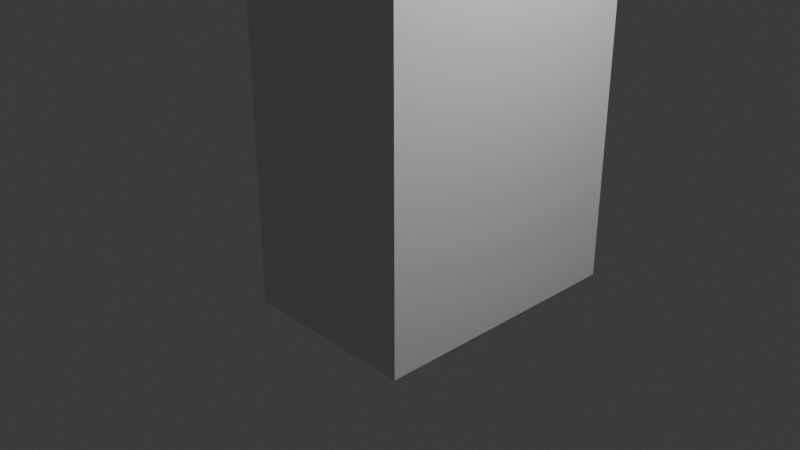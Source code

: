 # Source: test-block.v402.blend  (saved by Blender 4.0.36; exported with 4.5.12 LTS)
import bpy
from mathutils import Matrix  # noqa: F401  (used for matrix-valued properties, if any)

bpy.ops.wm.read_factory_settings(use_empty=True)
scene = bpy.context.scene
scene.name = 'Scene'

# ---- collections
col_collection = bpy.data.collections.new('Collection'); scene.collection.children.link(col_collection)

# ---- materials (node trees are filled in below, after node groups)
mat_material = bpy.data.materials.new('Material')
mat_material.alpha_threshold = 0.0
mat_material.use_transparent_shadow = False
mat_material.roughness = 0.5
mat_material.line_color = (0.0, 0.0, 0.0, 1.0)

# ---- material node trees
mat_material.use_nodes = True; mat_material.node_tree.nodes.clear()
_N = mat_material.node_tree.nodes; _L = mat_material.node_tree.links
n0 = _N.new('ShaderNodeOutputMaterial'); n0.name = 'Material Output'; n0.location = (300, 300)
n1 = _N.new('ShaderNodeBsdfPrincipled'); n1.name = 'Principled BSDF'; n1.location = (10, 300)
n1.inputs[3].default_value = 1.45
_L.new(n1.outputs[0], n0.inputs[0])
n0.is_active_output = True

# ---- world
world_world = bpy.data.worlds.new('World'); scene.world = world_world
world_world.use_nodes = True; world_world.node_tree.nodes.clear()
_N = world_world.node_tree.nodes; _L = world_world.node_tree.links
n0 = _N.new('ShaderNodeOutputWorld'); n0.name = 'World Output'; n0.location = (300, 300)
n1 = _N.new('ShaderNodeBackground'); n1.name = 'Background'; n1.location = (10, 300)
n1.inputs[0].default_value = (0.05088, 0.05088, 0.05088, 1.0)
_L.new(n1.outputs[0], n0.inputs[0])
n0.is_active_output = True
world_world.color = (0.05088, 0.05088, 0.05088)
world_world.use_sun_shadow = False
world_world.sun_shadow_jitter_overblur = 0.0

# ---- cameras
cam_camera = bpy.data.cameras.new('Camera')
cam_camera.clip_end = 100.0
cam_camera.ortho_scale = 7.314

# ---- lights
light_light = bpy.data.lights.new('Light', 'POINT')
light_light.transmission_factor = 0.0
light_light.use_soft_falloff = False
light_light.energy = 1000.0
light_light.shadow_soft_size = 0.1
light_light.shadow_maximum_resolution = 0.006
light_light.use_absolute_resolution = True

# ---- meshes
me_cube = bpy.data.meshes.new('Cube')
me_cube.from_pydata([(1.0, 2.0, 4.0), (1.0, 2.0, -1.0), (1.0, -1.0, 4.0), (1.0, -1.0, -1.0), (-1.0, 2.0, 4.0), (-1.0, 2.0, -1.0), (-1.0, -1.0, 4.0), (-1.0, -1.0, -1.0)], [], [(3, 2, 6, 7), (7, 6, 4, 5), (5, 1, 3, 7), (1, 0, 2, 3), (5, 4, 0, 1)])
_uv = me_cube.uv_layers.new(name='UVMap')
_uv.uv.foreach_set('vector', [0.375, 0.75, 0.625, 0.75, 0.625, 1.0, 0.375, 1.0, 0.375, 0.0, 0.625, 0.0, 0.625, 0.25, 0.375, 0.25, 0.125, 0.5, 0.375, 0.5, 0.375, 0.75, 0.125, 0.75, 0.375, 0.5, 0.625, 0.5, 0.625, 0.75, 0.375, 0.75, 0.375, 0.25, 0.625, 0.25, 0.625, 0.5, 0.375, 0.5])
me_cube.materials.append(mat_material)
me_cube.use_mirror_vertex_groups = False
me_cube.update()

# ---- objects
ob_cube = bpy.data.objects.new('Cube', me_cube)
ob_light = bpy.data.objects.new('Light', light_light)
ob_camera = bpy.data.objects.new('Camera', cam_camera)

# ---- transforms, parenting, visibility, modifiers, constraints
ob_cube.location = (0.0, 0.0, 0.0)
ob_cube.lock_rotations_4d = False
ob_cube.empty_display_type = 'ARROWS'
ob_cube.lineart.crease_threshold = 0.0
ob_light.location = (4.076, 1.005, 5.904)
ob_light.rotation_euler = (0.6503, 0.05522, 1.866)
ob_light.lock_rotations_4d = False
ob_light.empty_display_type = 'ARROWS'
ob_light.color = (0.0, 0.0, 0.0, 0.0)
ob_light.lineart.crease_threshold = 0.0
ob_camera.location = (7.359, -6.926, 4.958)
ob_camera.rotation_euler = (1.109, 0.0, 0.8149)
ob_camera.lock_rotations_4d = False
ob_camera.empty_display_type = 'ARROWS'
ob_camera.color = (0.0, 0.0, 0.0, 0.0)
ob_camera.display_type = 'WIRE'
ob_camera.lineart.crease_threshold = 0.0

# ---- collection membership
col_collection.objects.link(ob_cube)
col_collection.objects.link(ob_light)
col_collection.objects.link(ob_camera)

# ---- scene / render settings (as saved in the file)
scene.camera = ob_camera
scene.frame_start = 1; scene.frame_end = 250; scene.frame_set(1)
scene.render.engine = 'BLENDER_EEVEE_NEXT'
scene.cycles.sampling_pattern = 'TABULATED_SOBOL'
bpy.context.view_layer.update()

